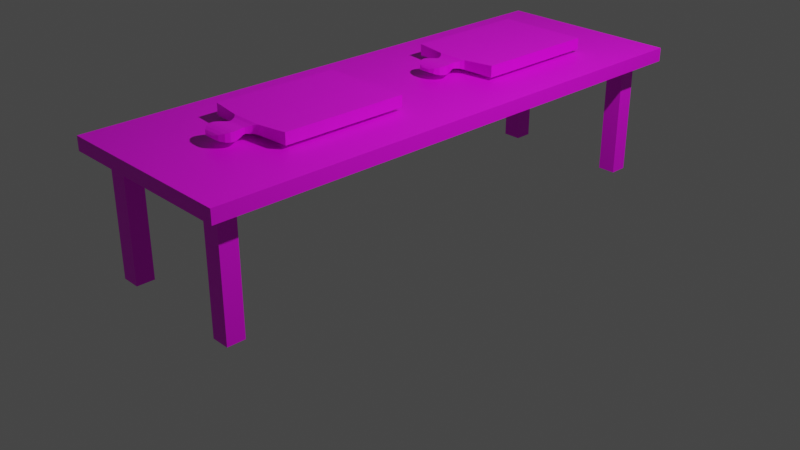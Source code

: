 # Source: mesaTablas.blend  (saved by Blender 3.5.10; exported with 4.5.12 LTS)
import bpy
from mathutils import Matrix  # noqa: F401  (used for matrix-valued properties, if any)

bpy.ops.wm.read_factory_settings(use_empty=True)
scene = bpy.context.scene
scene.name = 'Scene'

# ---- collections
col_collection = bpy.data.collections.new('Collection'); scene.collection.children.link(col_collection)

# ---- images (referenced by path relative to the original .blend; pixels are not part of the script)
import os
ASSET_DIR = os.environ.get("B2B_ASSET_DIR", "")  # directory of the original .blend (textures are referenced by path, not embedded)
HERE = os.path.dirname(os.path.abspath(__file__))  # packed textures are extracted next to this script under _unpacked/

def load_image(name, relpath, width, height, colorspace="sRGB"):
    """Load a texture the original file referenced (path relative to the .blend, or extracted next to this script)."""
    p = next((c for c in (os.path.join(HERE, relpath), os.path.join(ASSET_DIR, relpath)) if relpath and os.path.exists(c)), "")
    if p:
        img = bpy.data.images.load(p, check_existing=True)
        img.name = name
    else:  # same state as the original file: an image datablock whose file is absent (Cycles renders it pink)
        img = bpy.data.images.new(name, width, height)
        img.source = "FILE"
        img.filepath = "//" + (relpath or name)
    img.colorspace_settings.name = colorspace
    return img
img_mesa1_png = load_image('mesa1.png', 'mesa1.png', 1024, 1024, 'sRGB')
img_tablapicar_png = load_image('tablaPicar.png', 'tablaPicar.png', 1024, 1024, 'sRGB')

# ---- materials (node trees are filled in below, after node groups)
mat_material_001 = bpy.data.materials.new('Material.001')
mat_material_001.use_transparent_shadow = False
mat_material_001.roughness = 0.5
mat_material_002 = bpy.data.materials.new('Material.002')
mat_material_002.use_transparent_shadow = False
mat_material_002.roughness = 0.5

# ---- material node trees
mat_material_001.use_nodes = True; mat_material_001.node_tree.nodes.clear()
_N = mat_material_001.node_tree.nodes; _L = mat_material_001.node_tree.links
n0 = _N.new('ShaderNodeBsdfPrincipled'); n0.name = 'Principled BSDF'; n0.location = (0, 300)
n0.distribution = 'GGX'
n0.subsurface_method = 'RANDOM_WALK_SKIN'
n0.inputs[3].default_value = 1.45
n0.inputs[27].default_value = (0.0, 0.0, 0.0, 1.0)
n0.inputs[28].default_value = 1.0
n1 = _N.new('ShaderNodeOutputMaterial'); n1.name = 'Material Output'; n1.location = (280, 300)
n2 = _N.new('ShaderNodeTexImage'); n2.name = 'Image Texture'; n2.location = (-480, 300)
n2.image = img_mesa1_png
_L.new(n2.outputs[0], n0.inputs[0])
_L.new(n0.outputs[0], n1.inputs[0])
n1.is_active_output = True
mat_material_002.use_nodes = True; mat_material_002.node_tree.nodes.clear()
_N = mat_material_002.node_tree.nodes; _L = mat_material_002.node_tree.links
n0 = _N.new('ShaderNodeBsdfPrincipled'); n0.name = 'Principled BSDF'; n0.location = (0, 300)
n0.distribution = 'GGX'
n0.subsurface_method = 'RANDOM_WALK_SKIN'
n0.inputs[3].default_value = 1.45
n0.inputs[27].default_value = (0.0, 0.0, 0.0, 1.0)
n0.inputs[28].default_value = 1.0
n1 = _N.new('ShaderNodeOutputMaterial'); n1.name = 'Material Output'; n1.location = (280, 300)
n2 = _N.new('ShaderNodeTexImage'); n2.name = 'Image Texture'; n2.location = (-480, 300)
n2.image = img_tablapicar_png
_L.new(n2.outputs[0], n0.inputs[0])
_L.new(n0.outputs[0], n1.inputs[0])
n1.is_active_output = True

# ---- world
world_world = bpy.data.worlds.new('World'); scene.world = world_world
world_world.use_nodes = True; world_world.node_tree.nodes.clear()
_N = world_world.node_tree.nodes; _L = world_world.node_tree.links
n0 = _N.new('ShaderNodeOutputWorld'); n0.name = 'World Output'; n0.location = (300, 300)
n1 = _N.new('ShaderNodeBackground'); n1.name = 'Background'; n1.location = (10, 300)
n1.inputs[0].default_value = (0.05088, 0.05088, 0.05088, 1.0)
_L.new(n1.outputs[0], n0.inputs[0])
n0.is_active_output = True
world_world.color = (0.05088, 0.05088, 0.05088)
world_world.use_sun_shadow = False
world_world.sun_shadow_jitter_overblur = 0.0

# ---- cameras
cam_camera = bpy.data.cameras.new('Camera')
cam_camera.clip_end = 100.0
cam_camera.ortho_scale = 7.314

# ---- lights
light_light = bpy.data.lights.new('Light', 'POINT')
light_light.transmission_factor = 0.0
light_light.energy = 1000.0
light_light.shadow_soft_size = 0.1
light_light.shadow_maximum_resolution = 0.006
light_light.use_absolute_resolution = True

# ---- meshes
me_cube_001 = bpy.data.meshes.new('Cube.001')
me_cube_001.from_pydata([(0.9956, 1.402, -2.858), (0.9956, 1.258, -2.858), (0.9956, 1.402, 2.858), (0.9956, 1.258, 2.858), (-0.9956, 1.402, -2.858), (-0.9956, 1.258, -2.858), (-0.9956, 1.402, 2.858), (-0.9956, 1.258, 2.858), (-0.9956, 1.258, -2.681), (0.9956, 1.402, -2.681), (-0.9956, 1.402, -2.681), (0.9956, 1.258, -2.681), (-0.9956, 1.258, -2.493), (0.9956, 1.402, -2.493), (-0.9956, 1.402, -2.493), (0.9956, 1.258, -2.493), (-0.9956, 1.258, 2.681), (0.9956, 1.402, 2.681), (-0.9956, 1.402, 2.681), (0.9956, 1.258, 2.681), (-0.9956, 1.402, 2.492), (0.9956, 1.258, 2.492), (-0.9956, 1.258, 2.492), (0.9956, 1.402, 2.492), (-0.7941, 1.258, -2.858), (-0.7941, 1.402, 2.858), (-0.7941, 1.258, 2.858), (-0.7941, 1.402, -2.858), (-0.7941, 1.258, -2.681), (-0.7941, 1.402, -2.681), (-0.7941, 1.258, -2.493), (-0.7941, 1.402, -2.493), (-0.7941, 1.258, 2.681), (-0.7941, 1.402, 2.681), (-0.7941, 1.402, 2.492), (-0.7941, 1.258, 2.492), (-0.5939, 1.258, 2.858), (-0.5939, 1.402, -2.858), (-0.5939, 1.402, -2.681), (-0.5939, 1.402, -2.493), (-0.5939, 1.402, 2.681), (-0.5939, 1.402, 2.492), (-0.5939, 1.258, -2.858), (-0.5939, 1.402, 2.858), (-0.5939, 1.258, -2.681), (-0.5939, 1.258, -2.493), (-0.5939, 1.258, 2.681), (-0.5939, 1.258, 2.492), (0.7939, 1.258, 2.858), (0.7939, 1.402, -2.858), (0.7939, 1.402, -2.681), (0.7939, 1.402, -2.493), (0.7939, 1.402, 2.681), (0.7939, 1.402, 2.492), (0.7939, 1.258, -2.858), (0.7939, 1.402, 2.858), (0.7939, 1.258, -2.681), (0.7939, 1.258, -2.493), (0.7939, 1.258, 2.681), (0.7939, 1.258, 2.492), (0.6025, 1.258, -2.858), (0.6025, 1.402, 2.858), (0.6025, 1.258, -2.681), (0.6025, 1.258, -2.493), (0.6025, 1.258, 2.681), (0.6025, 1.258, 2.492), (0.6025, 1.258, 2.858), (0.6025, 1.402, -2.858), (0.6025, 1.402, -2.681), (0.6025, 1.402, -2.493), (0.6025, 1.402, 2.681), (0.6025, 1.402, 2.492), (-0.5939, 0.01112, -2.681), (-0.7941, 0.01112, -2.681), (-0.5939, 0.01112, -2.493), (-0.7941, 0.01112, -2.493), (-0.5939, 0.01112, 2.681), (-0.7941, 0.01112, 2.681), (-0.5939, 0.01112, 2.492), (-0.7941, 0.01112, 2.492), (0.7939, 0.01112, 2.492), (0.7939, 0.01112, 2.681), (0.7939, 0.01112, -2.681), (0.7939, 0.01112, -2.493), (0.6025, 0.01112, -2.681), (0.6025, 0.01112, -2.493), (0.6025, 0.01112, 2.681), (0.6025, 0.01112, 2.492)], [], [(33, 18, 6, 25), (26, 25, 6, 7), (8, 10, 4, 5), (58, 19, 3, 48), (19, 17, 2, 3), (54, 49, 0, 1), (1, 0, 9, 11), (54, 1, 11, 56), (12, 14, 10, 8), (27, 4, 10, 29), (22, 20, 14, 12), (11, 9, 13, 15), (56, 11, 15, 57), (29, 10, 14, 31), (7, 6, 18, 16), (21, 23, 17, 19), (59, 21, 19, 58), (34, 20, 18, 33), (31, 14, 20, 34), (57, 15, 21, 59), (15, 13, 23, 21), (16, 18, 20, 22), (12, 30, 35, 22), (39, 31, 34, 41), (41, 34, 33, 40), (22, 35, 32, 16), (38, 29, 31, 39), (8, 28, 30, 12), (37, 27, 29, 38), (5, 24, 28, 8), (5, 4, 27, 24), (16, 32, 26, 7), (36, 43, 25, 26), (40, 33, 25, 43), (70, 40, 43, 61), (66, 61, 43, 36), (67, 37, 38, 68), (68, 38, 39, 69), (71, 41, 40, 70), (69, 39, 41, 71), (30, 45, 47, 35), (64, 65, 87, 86), (45, 30, 75, 74), (24, 42, 44, 28), (24, 27, 37, 42), (32, 46, 36, 26), (13, 51, 53, 23), (23, 53, 52, 17), (9, 50, 51, 13), (0, 49, 50, 9), (3, 2, 55, 48), (17, 52, 55, 2), (63, 57, 59, 65), (47, 46, 76, 78), (63, 62, 84, 85), (60, 54, 56, 62), (60, 67, 49, 54), (64, 58, 48, 66), (46, 64, 66, 36), (42, 37, 67, 60), (42, 60, 62, 44), (44, 62, 63, 45), (47, 65, 64, 46), (45, 63, 65, 47), (51, 69, 71, 53), (53, 71, 70, 52), (50, 68, 69, 51), (49, 67, 68, 50), (48, 55, 61, 66), (52, 70, 61, 55), (79, 78, 76, 77), (73, 72, 74, 75), (87, 80, 81, 86), (84, 82, 83, 85), (44, 45, 74, 72), (62, 56, 82, 84), (32, 35, 79, 77), (59, 58, 81, 80), (46, 32, 77, 76), (57, 63, 85, 83), (56, 57, 83, 82), (58, 64, 86, 81), (30, 28, 73, 75), (65, 59, 80, 87), (35, 47, 78, 79), (28, 44, 72, 73)])
_uv = me_cube_001.uv_layers.new(name='UVMap')
_uv.uv.foreach_set('vector', [0.2194, 0.2275, 0.2311, 0.2275, 0.2311, 0.2311, 0.2194, 0.2311, 0.0, 0.3349, 0.1155, 0.3349, 0.1155, 0.3466, 0.0, 0.3466, 0.1191, 0.0, 0.1191, 0.1155, 0.1155, 0.1155, 0.1155, 0.0, 0.1038, 0.2275, 0.1155, 0.2275, 0.1155, 0.2311, 0.1038, 0.2311, 0.003574, 0.0, 0.003574, 0.1155, 0.0, 0.1155, 0.0, 0.0, 0.2311, 0.1038, 0.3466, 0.1038, 0.3466, 0.1155, 0.2311, 0.1155, 0.1155, 0.0, 0.1155, 0.1155, 0.112, 0.1155, 0.112, 0.0, 0.1038, 0.1155, 0.1155, 0.1155, 0.1155, 0.1191, 0.1038, 0.1191, 0.1229, 0.0, 0.1229, 0.1155, 0.1191, 0.1155, 0.1191, 0.0, 0.2194, 0.1155, 0.2311, 0.1155, 0.2311, 0.1191, 0.2194, 0.1191, 0.2237, 0.0, 0.2237, 0.1155, 0.1229, 0.1155, 0.1229, 0.0, 0.112, 0.0, 0.112, 0.1155, 0.1082, 0.1155, 0.1082, 0.0, 0.1038, 0.1191, 0.1155, 0.1191, 0.1155, 0.1229, 0.1038, 0.1229, 0.2194, 0.1191, 0.2311, 0.1191, 0.2311, 0.1229, 0.2194, 0.1229, 0.2311, 0.0, 0.2311, 0.1155, 0.2275, 0.1155, 0.2275, 0.0, 0.007394, 0.0, 0.007394, 0.1155, 0.003574, 0.1155, 0.003574, 0.0, 0.1038, 0.2237, 0.1155, 0.2237, 0.1155, 0.2275, 0.1038, 0.2275, 0.2194, 0.2237, 0.2311, 0.2237, 0.2311, 0.2275, 0.2194, 0.2275, 0.2194, 0.1229, 0.2311, 0.1229, 0.2311, 0.2237, 0.2194, 0.2237, 0.1038, 0.1229, 0.1155, 0.1229, 0.1155, 0.2237, 0.1038, 0.2237, 0.1082, 0.0, 0.1082, 0.1155, 0.007394, 0.1155, 0.007394, 0.0, 0.2275, 0.0, 0.2275, 0.1155, 0.2237, 0.1155, 0.2237, 0.0, 0.0, 0.1229, 0.01169, 0.1229, 0.01169, 0.2237, 0.0, 0.2237, 0.2078, 0.1229, 0.2194, 0.1229, 0.2194, 0.2237, 0.2078, 0.2237, 0.2078, 0.2237, 0.2194, 0.2237, 0.2194, 0.2275, 0.2078, 0.2275, 0.0, 0.2237, 0.01169, 0.2237, 0.01169, 0.2275, 0.0, 0.2275, 0.2078, 0.1191, 0.2194, 0.1191, 0.2194, 0.1229, 0.2078, 0.1229, 0.0, 0.1191, 0.01169, 0.1191, 0.01169, 0.1229, 0.0, 0.1229, 0.2078, 0.1155, 0.2194, 0.1155, 0.2194, 0.1191, 0.2078, 0.1191, 0.0, 0.1155, 0.01169, 0.1155, 0.01169, 0.1191, 0.0, 0.1191, 0.2311, 0.0, 0.3466, 0.0, 0.3466, 0.01169, 0.2311, 0.01169, 0.0, 0.2275, 0.01169, 0.2275, 0.01169, 0.2311, 0.0, 0.2311, 0.0, 0.3233, 0.1155, 0.3233, 0.1155, 0.3349, 0.0, 0.3349, 0.2078, 0.2275, 0.2194, 0.2275, 0.2194, 0.2311, 0.2078, 0.2311, 0.1383, 0.2275, 0.2078, 0.2275, 0.2078, 0.2311, 0.1383, 0.2311, 0.0, 0.2539, 0.1155, 0.2539, 0.1155, 0.3233, 0.0, 0.3233, 0.1383, 0.1155, 0.2078, 0.1155, 0.2078, 0.1191, 0.1383, 0.1191, 0.1383, 0.1191, 0.2078, 0.1191, 0.2078, 0.1229, 0.1383, 0.1229, 0.1383, 0.2237, 0.2078, 0.2237, 0.2078, 0.2275, 0.1383, 0.2275, 0.1383, 0.1229, 0.2078, 0.1229, 0.2078, 0.2237, 0.1383, 0.2237, 0.01169, 0.1229, 0.02331, 0.1229, 0.02331, 0.2237, 0.01169, 0.2237, 0.4413, 1.0, 0.4375, 1.0, 0.4375, 0.0, 0.4413, 0.0, 0.3698, 1.0, 0.3582, 1.0, 0.3582, 0.0, 0.3698, 0.0, 0.01169, 0.1155, 0.02331, 0.1155, 0.02331, 0.1191, 0.01169, 0.1191, 0.2311, 0.01169, 0.3466, 0.01169, 0.3466, 0.02331, 0.2311, 0.02331, 0.01169, 0.2275, 0.02331, 0.2275, 0.02331, 0.2311, 0.01169, 0.2311, 0.1155, 0.1229, 0.1272, 0.1229, 0.1272, 0.2237, 0.1155, 0.2237, 0.1155, 0.2237, 0.1272, 0.2237, 0.1272, 0.2275, 0.1155, 0.2275, 0.1155, 0.1191, 0.1272, 0.1191, 0.1272, 0.1229, 0.1155, 0.1229, 0.1155, 0.1155, 0.1272, 0.1155, 0.1272, 0.1191, 0.1155, 0.1191, 0.0, 0.2311, 0.1155, 0.2311, 0.1155, 0.2428, 0.0, 0.2428, 0.1155, 0.2275, 0.1272, 0.2275, 0.1272, 0.2311, 0.1155, 0.2311, 0.09273, 0.1229, 0.1038, 0.1229, 0.1038, 0.2237, 0.09273, 0.2237, 0.4451, 1.0, 0.4413, 1.0, 0.4413, 0.0, 0.4451, 0.0, 0.4642, 1.0, 0.4604, 1.0, 0.4604, 0.0, 0.4642, 0.0, 0.09273, 0.1155, 0.1038, 0.1155, 0.1038, 0.1191, 0.09273, 0.1191, 0.2311, 0.09273, 0.3466, 0.09273, 0.3466, 0.1038, 0.2311, 0.1038, 0.09273, 0.2275, 0.1038, 0.2275, 0.1038, 0.2311, 0.09273, 0.2311, 0.02331, 0.2275, 0.09273, 0.2275, 0.09273, 0.2311, 0.02331, 0.2311, 0.2311, 0.02331, 0.3466, 0.02331, 0.3466, 0.09273, 0.2311, 0.09273, 0.02331, 0.1155, 0.09273, 0.1155, 0.09273, 0.1191, 0.02331, 0.1191, 0.02331, 0.1191, 0.09273, 0.1191, 0.09273, 0.1229, 0.02331, 0.1229, 0.02331, 0.2237, 0.09273, 0.2237, 0.09273, 0.2275, 0.02331, 0.2275, 0.02331, 0.1229, 0.09273, 0.1229, 0.09273, 0.2237, 0.02331, 0.2237, 0.1272, 0.1229, 0.1383, 0.1229, 0.1383, 0.2237, 0.1272, 0.2237, 0.1272, 0.2237, 0.1383, 0.2237, 0.1383, 0.2275, 0.1272, 0.2275, 0.1272, 0.1191, 0.1383, 0.1191, 0.1383, 0.1229, 0.1272, 0.1229, 0.1272, 0.1155, 0.1383, 0.1155, 0.1383, 0.1191, 0.1272, 0.1191, 0.0, 0.2428, 0.1155, 0.2428, 0.1155, 0.2539, 0.0, 0.2539, 0.1272, 0.2275, 0.1383, 0.2275, 0.1383, 0.2311, 0.1272, 0.2311, 0.2349, 0.1155, 0.2349, 0.1271, 0.2311, 0.1271, 0.2311, 0.1155, 0.2349, 0.1271, 0.2349, 0.1388, 0.2311, 0.1388, 0.2311, 0.1271, 0.2349, 0.1388, 0.2349, 0.1499, 0.2311, 0.1499, 0.2311, 0.1388, 0.2349, 0.1499, 0.2349, 0.161, 0.2311, 0.161, 0.2311, 0.1499, 0.4566, 1.0, 0.4528, 1.0, 0.4528, 0.0, 0.4566, 0.0, 0.4375, 1.0, 0.4264, 1.0, 0.4264, 0.0, 0.4375, 0.0, 0.449, 1.0, 0.4451, 1.0, 0.4451, 0.0, 0.449, 0.0, 0.4528, 1.0, 0.449, 1.0, 0.449, 0.0, 0.4528, 0.0, 0.3815, 1.0, 0.3698, 1.0, 0.3698, 0.0, 0.3815, 0.0, 0.4042, 1.0, 0.3931, 1.0, 0.3931, 0.0, 0.4042, 0.0, 0.4604, 1.0, 0.4566, 1.0, 0.4566, 0.0, 0.4604, 0.0, 0.4264, 1.0, 0.4153, 1.0, 0.4153, 0.0, 0.4264, 0.0, 0.468, 1.0, 0.4642, 1.0, 0.4642, 0.0, 0.468, 0.0, 0.4153, 1.0, 0.4042, 1.0, 0.4042, 0.0, 0.4153, 0.0, 0.3582, 1.0, 0.3466, 1.0, 0.3466, 0.0, 0.3582, 0.0, 0.3931, 1.0, 0.3815, 1.0, 0.3815, 0.0, 0.3931, 0.0])
me_cube_001.materials.append(mat_material_001)
me_cube_001.update()
me_cube_001.normals_split_custom_set([tuple(v) for v in zip(*[iter([0.0, 1.0, 0.0, 0.0, 1.0, 0.0, 0.0, 1.0, 0.0, 0.0, 1.0, 0.0, 0.0, 0.0, 1.0, 0.0, 0.0, 1.0, 0.0, 0.0, 1.0, 0.0, 0.0, 1.0, -1.0, 0.0, 0.0, -1.0, 0.0, 0.0, -1.0, 0.0, 0.0, -1.0, 0.0, 0.0, 0.0, -1.0, 0.0, 0.0, -1.0, 0.0, 0.0, -1.0, 0.0, 0.0, -1.0, 0.0, 1.0, 0.0, 0.0, 1.0, 0.0, 0.0, 1.0, 0.0, 0.0, 1.0, 0.0, 0.0, 0.0, 0.0, -1.0, 0.0, 0.0, -1.0, 0.0, 0.0, -1.0, 0.0, 0.0, -1.0, 1.0, 0.0, 0.0, 1.0, 0.0, 0.0, 1.0, 0.0, 0.0, 1.0, 0.0, 0.0, 0.0, -1.0, 0.0, 0.0, -1.0, 0.0, 0.0, -1.0, 0.0, 0.0, -1.0, 0.0, -1.0, 0.0, 0.0, -1.0, 0.0, 0.0, -1.0, 0.0, 0.0, -1.0, 0.0, 0.0, 0.0, 1.0, 0.0, 0.0, 1.0, 0.0, 0.0, 1.0, 0.0, 0.0, 1.0, 0.0, -1.0, 0.0, 0.0, -1.0, 0.0, 0.0, -1.0, 0.0, 0.0, -1.0, 0.0, 0.0, 1.0, 0.0, 0.0, 1.0, 0.0, 0.0, 1.0, 0.0, 0.0, 1.0, 0.0, 0.0, 0.0, -1.0, 0.0, 0.0, -1.0, 0.0, 0.0, -1.0, 0.0, 0.0, -1.0, 0.0, 0.0, 1.0, 0.0, 0.0, 1.0, 0.0, 0.0, 1.0, 0.0, 0.0, 1.0, 0.0, -1.0, 0.0, 0.0, -1.0, 0.0, 0.0, -1.0, 0.0, 0.0, -1.0, 0.0, 0.0, 1.0, 0.0, 0.0, 1.0, 0.0, 0.0, 1.0, 0.0, 0.0, 1.0, 0.0, 0.0, 0.0, -1.0, 0.0, 0.0, -1.0, 0.0, 0.0, -1.0, 0.0, 0.0, -1.0, 0.0, 0.0, 1.0, 0.0, 0.0, 1.0, 0.0, 0.0, 1.0, 0.0, 0.0, 1.0, 0.0, 0.0, 1.0, 0.0, 0.0, 1.0, 0.0, 0.0, 1.0, 0.0, 0.0, 1.0, 0.0, 0.0, -1.0, 0.0, 0.0, -1.0, 0.0, 0.0, -1.0, 0.0, 0.0, -1.0, 0.0, 1.0, 0.0, 0.0, 1.0, 0.0, 0.0, 1.0, 0.0, 0.0, 1.0, 0.0, 0.0, -1.0, 0.0, 0.0, -1.0, 0.0, 0.0, -1.0, 0.0, 0.0, -1.0, 0.0, 0.0, 0.0, -1.0, 0.0, 0.0, -1.0, 0.0, 0.0, -1.0, 0.0, 0.0, -1.0, 0.0, 0.0, 1.0, 0.0, 0.0, 1.0, 0.0, 0.0, 1.0, 0.0, 0.0, 1.0, 0.0, 0.0, 1.0, 0.0, 0.0, 1.0, 0.0, 0.0, 1.0, 0.0, 0.0, 1.0, 0.0, 0.0, -1.0, 0.0, 0.0, -1.0, 0.0, 0.0, -1.0, 0.0, 0.0, -1.0, 0.0, 0.0, 1.0, 0.0, 0.0, 1.0, 0.0, 0.0, 1.0, 0.0, 0.0, 1.0, 0.0, 0.0, -1.0, 0.0, 0.0, -1.0, 0.0, 0.0, -1.0, 0.0, 0.0, -1.0, 0.0, 0.0, 1.0, 0.0, 0.0, 1.0, 0.0, 0.0, 1.0, 0.0, 0.0, 1.0, 0.0, 0.0, -1.0, 0.0, 0.0, -1.0, 0.0, 0.0, -1.0, 0.0, 0.0, -1.0, 0.0, 0.0, 0.0, -1.0, 0.0, 0.0, -1.0, 0.0, 0.0, -1.0, 0.0, 0.0, -1.0, 0.0, -1.0, 0.0, 0.0, -1.0, 0.0, 0.0, -1.0, 0.0, 0.0, -1.0, 0.0, 0.0, 0.0, 1.0, 0.0, 0.0, 1.0, 0.0, 0.0, 1.0, 0.0, 0.0, 1.0, 0.0, 1.0, 0.0, 0.0, 1.0, 0.0, 0.0, 1.0, 0.0, 0.0, 1.0, 0.0, 0.0, 1.0, 0.0, 0.0, 1.0, 0.0, 0.0, 1.0, 0.0, 0.0, 1.0, 0.0, 0.0, 0.0, 1.0, 0.0, 0.0, 1.0, 0.0, 0.0, 1.0, 0.0, 0.0, 1.0, 0.0, 1.0, 0.0, 0.0, 1.0, 0.0, 0.0, 1.0, 0.0, 0.0, 1.0, 0.0, 0.0, 1.0, 0.0, 0.0, 1.0, 0.0, 0.0, 1.0, 0.0, 0.0, 1.0, 0.0, 0.0, 1.0, 0.0, 0.0, 1.0, 0.0, 0.0, 1.0, 0.0, 0.0, 1.0, 0.0, 0.0, 1.0, 0.0, 0.0, 1.0, 0.0, 0.0, 1.0, 0.0, 0.0, 1.0, 0.0, 0.0, -1.0, 0.0, 0.0, -1.0, 0.0, 0.0, -1.0, 0.0, 0.0, -1.0, 0.0, -1.0, 0.0, 0.0, -1.0, 0.0, 0.0, -1.0, 0.0, 0.0, -1.0, 0.0, 0.0, 0.0, 0.0, 1.0, 0.0, 0.0, 1.0, 0.0, 0.0, 1.0, 0.0, 0.0, 1.0, 0.0, -1.0, 0.0, 0.0, -1.0, 0.0, 0.0, -1.0, 0.0, 0.0, -1.0, 0.0, 0.0, 0.0, -1.0, 0.0, 0.0, -1.0, 0.0, 0.0, -1.0, 0.0, 0.0, -1.0, 0.0, -1.0, 0.0, 0.0, -1.0, 0.0, 0.0, -1.0, 0.0, 0.0, -1.0, 0.0, 0.0, 1.0, 0.0, 0.0, 1.0, 0.0, 0.0, 1.0, 0.0, 0.0, 1.0, 0.0, 0.0, 1.0, 0.0, 0.0, 1.0, 0.0, 0.0, 1.0, 0.0, 0.0, 1.0, 0.0, 0.0, 1.0, 0.0, 0.0, 1.0, 0.0, 0.0, 1.0, 0.0, 0.0, 1.0, 0.0, 0.0, 1.0, 0.0, 0.0, 1.0, 0.0, 0.0, 1.0, 0.0, 0.0, 1.0, 0.0, 0.0, 0.0, 1.0, 0.0, 0.0, 1.0, 0.0, 0.0, 1.0, 0.0, 0.0, 1.0, 0.0, 1.0, 0.0, 0.0, 1.0, 0.0, 0.0, 1.0, 0.0, 0.0, 1.0, 0.0, 0.0, -1.0, 0.0, 0.0, -1.0, 0.0, 0.0, -1.0, 0.0, 0.0, -1.0, 0.0, 1.0, 0.0, 0.0, 1.0, 0.0, 0.0, 1.0, 0.0, 0.0, 1.0, 0.0, 0.0, -1.0, 0.0, 0.0, -1.0, 0.0, 0.0, -1.0, 0.0, 0.0, -1.0, 0.0, 0.0, 0.0, -1.0, 0.0, 0.0, -1.0, 0.0, 0.0, -1.0, 0.0, 0.0, -1.0, 0.0, 0.0, 0.0, -1.0, 0.0, 0.0, -1.0, 0.0, 0.0, -1.0, 0.0, 0.0, -1.0, 0.0, -1.0, 0.0, 0.0, -1.0, 0.0, 0.0, -1.0, 0.0, 0.0, -1.0, 0.0, 0.0, -1.0, 0.0, 0.0, -1.0, 0.0, 0.0, -1.0, 0.0, 0.0, -1.0, 0.0, 0.0, 0.0, -1.0, 0.0, 0.0, -1.0, 0.0, 0.0, -1.0, 0.0, 0.0, -1.0, 0.0, -1.0, 0.0, 0.0, -1.0, 0.0, 0.0, -1.0, 0.0, 0.0, -1.0, 0.0, 0.0, -1.0, 0.0, 0.0, -1.0, 0.0, 0.0, -1.0, 0.0, 0.0, -1.0, 0.0, 0.0, -1.0, 0.0, 0.0, -1.0, 0.0, 0.0, -1.0, 0.0, 0.0, -1.0, 0.0, 0.0, -1.0, 0.0, 0.0, -1.0, 0.0, 0.0, -1.0, 0.0, 0.0, -1.0, 0.0, 0.0, 1.0, 0.0, 0.0, 1.0, 0.0, 0.0, 1.0, 0.0, 0.0, 1.0, 0.0, 0.0, 1.0, 0.0, 0.0, 1.0, 0.0, 0.0, 1.0, 0.0, 0.0, 1.0, 0.0, 0.0, 1.0, 0.0, 0.0, 1.0, 0.0, 0.0, 1.0, 0.0, 0.0, 1.0, 0.0, 0.0, 1.0, 0.0, 0.0, 1.0, 0.0, 0.0, 1.0, 0.0, 0.0, 1.0, 0.0, 0.0, 0.0, 1.0, 0.0, 0.0, 1.0, 0.0, 0.0, 1.0, 0.0, 0.0, 1.0, 0.0, 1.0, 0.0, 0.0, 1.0, 0.0, 0.0, 1.0, 0.0, 0.0, 1.0, 0.0, 0.0, -1.0, 0.0, 0.0, -1.0, 0.0, 0.0, -1.0, 0.0, 0.0, -1.0, 0.0, 0.0, -1.0, 0.0, 0.0, -1.0, 0.0, 0.0, -1.0, 0.0, 0.0, -1.0, 0.0, 0.0, -1.0, 0.0, 0.0, -1.0, 0.0, 0.0, -1.0, 0.0, 0.0, -1.0, 0.0, 0.0, -1.0, 0.0, 0.0, -1.0, 0.0, 0.0, -1.0, 0.0, 0.0, -1.0, 0.0, 1.0, 0.0, 0.0, 1.0, 0.0, 0.0, 1.0, 0.0, 0.0, 1.0, 0.0, 0.0, 0.0, 0.0, -1.0, 0.0, 0.0, -1.0, 0.0, 0.0, -1.0, 0.0, 0.0, -1.0, -1.0, 0.0, 0.0, -1.0, 0.0, 0.0, -1.0, 0.0, 0.0, -1.0, 0.0, 0.0, 1.0, 0.0, 0.0, 1.0, 0.0, 0.0, 1.0, 0.0, 0.0, 1.0, 0.0, 0.0, 0.0, 0.0, 1.0, 0.0, 0.0, 1.0, 0.0, 0.0, 1.0, 0.0, 0.0, 1.0, 0.0, 0.0, 1.0, 0.0, 0.0, 1.0, 0.0, 0.0, 1.0, 0.0, 0.0, 1.0, 1.0, 0.0, 0.0, 1.0, 0.0, 0.0, 1.0, 0.0, 0.0, 1.0, 0.0, 0.0, 0.0, 0.0, 1.0, 0.0, 0.0, 1.0, 0.0, 0.0, 1.0, 0.0, 0.0, 1.0, -1.0, 0.0, 0.0, -1.0, 0.0, 0.0, -1.0, 0.0, 0.0, -1.0, 0.0, 0.0, 0.0, 0.0, -1.0, 0.0, 0.0, -1.0, 0.0, 0.0, -1.0, 0.0, 0.0, -1.0, 0.0, 0.0, -1.0, 0.0, 0.0, -1.0, 0.0, 0.0, -1.0, 0.0, 0.0, -1.0, 0.0, 0.0, -1.0, 0.0, 0.0, -1.0, 0.0, 0.0, -1.0, 0.0, 0.0, -1.0])] * 3)])
me_cube_002 = bpy.data.meshes.new('Cube.002')
me_cube_002.from_pydata([(-1.0, 0.05999, -1.363), (-1.0, -0.05999, -1.363), (1.0, 0.05999, -1.363), (1.0, -0.05999, -1.363), (-1.0, 0.05999, 1.363), (-1.0, -0.05999, 1.363), (1.0, 0.05999, 1.363), (1.0, -0.05999, 1.363), (-0.3342, -0.04818, 1.442), (-0.4167, 0.05999, -1.363), (-0.3342, 0.04818, 1.442), (-0.4167, -0.05999, -1.363), (0.339, -0.04818, 1.442), (0.4215, 0.05999, -1.363), (0.339, 0.04818, 1.442), (0.4215, -0.05999, -1.363), (0.2738, 0.03885, 2.091), (-0.269, 0.03885, 2.091), (-0.269, -0.03885, 2.091), (0.2738, -0.03885, 2.091), (0.2744, 0.03893, 1.799), (0.2744, -0.03893, 1.799), (-0.2696, -0.03893, 1.799), (-0.2696, 0.03893, 1.799), (0.2333, -0.03305, 1.574), (-0.2284, -0.03305, 1.574), (-0.2284, 0.03305, 1.574), (0.2333, 0.03305, 1.574), (0.3168, 0.04501, 1.924), (0.3168, -0.04501, 1.924), (-0.312, -0.04501, 1.924), (-0.312, 0.04501, 1.924), (0.2219, 0.03142, 1.685), (0.2219, -0.03142, 1.685), (-0.2171, -0.03142, 1.685), (-0.2171, 0.03142, 1.685), (0.2673, -0.03792, 1.508), (-0.2625, -0.03792, 1.508), (-0.2625, 0.03792, 1.508), (0.2673, 0.03792, 1.508), (0.2118, -0.02998, 1.635), (-0.207, -0.02998, 1.635), (-0.207, 0.02998, 1.635), (0.2118, 0.02998, 1.635), (0.299, -0.04245, 1.864), (-0.2941, -0.04245, 1.864), (-0.2941, 0.04245, 1.864), (0.299, 0.04245, 1.864), (0.3132, 0.04448, 2.004), (0.3132, -0.04448, 2.004), (-0.3083, -0.04448, 2.004), (-0.3083, 0.04448, 2.004), (0.1943, 0.02747, 2.174), (-0.1895, 0.02747, 2.174), (-0.1895, -0.02747, 2.174), (0.1943, -0.02747, 2.174), (0.09074, 0.01264, 2.22), (-0.08588, 0.01264, 2.22), (-0.08588, -0.01264, 2.22), (0.09074, -0.01264, 2.22)], [], [(13, 14, 6, 2), (3, 2, 6, 7), (8, 10, 4, 5), (12, 15, 3, 7), (15, 13, 2, 3), (5, 4, 0, 1), (1, 0, 9, 11), (5, 1, 11, 8), (49, 48, 16, 19), (0, 4, 10, 9), (7, 6, 14, 12), (11, 9, 13, 15), (8, 11, 15, 12), (9, 10, 14, 13), (18, 19, 55, 54), (50, 49, 19, 18), (51, 50, 18, 17), (48, 51, 17, 16), (32, 35, 23, 20), (35, 34, 22, 23), (34, 33, 21, 22), (33, 32, 20, 21), (36, 39, 27, 24), (37, 36, 24, 25), (38, 37, 25, 26), (39, 38, 26, 27), (47, 46, 31, 28), (46, 45, 30, 31), (45, 44, 29, 30), (44, 47, 28, 29), (40, 43, 32, 33), (41, 40, 33, 34), (42, 41, 34, 35), (43, 42, 35, 32), (14, 10, 38, 39), (10, 8, 37, 38), (8, 12, 36, 37), (12, 14, 39, 36), (27, 26, 42, 43), (26, 25, 41, 42), (25, 24, 40, 41), (24, 27, 43, 40), (21, 20, 47, 44), (22, 21, 44, 45), (23, 22, 45, 46), (20, 23, 46, 47), (28, 31, 51, 48), (31, 30, 50, 51), (30, 29, 49, 50), (29, 28, 48, 49), (55, 52, 56, 59), (16, 17, 53, 52), (19, 16, 52, 55), (17, 18, 54, 53), (59, 56, 57, 58), (53, 54, 58, 57), (54, 55, 59, 58), (52, 53, 57, 56)])
_uv = me_cube_002.uv_layers.new(name='UVMap')
_uv.uv.foreach_set('vector', [0.1058, 0.2637, 0.1209, 0.4986, 0.0, 0.5172, 0.0, 0.2637, 0.7304, 0.3658, 0.7304, 0.7316, 0.3658, 0.7316, 0.3658, 0.3658, 0.1205, 0.5532, 0.1205, 0.847, 0.0, 0.883, 0.0, 0.5172, 0.9653, 0.4867, 0.7304, 0.4716, 0.7304, 0.3658, 0.9839, 0.3658, 0.1058, 0.0, 0.1058, 0.2637, 0.0, 0.2637, 0.0, 0.0, 0.7308, 0.0, 0.7308, 0.3658, 0.3658, 0.3658, 0.3658, 0.0, 0.3658, 0.0, 0.3658, 0.2637, 0.2591, 0.2637, 0.2591, 0.0, 0.9839, 0.7316, 0.7304, 0.7316, 0.7304, 0.6249, 0.9653, 0.6098, 0.9111, 0.2728, 0.9111, 0.001599, 0.9221, 0.01877, 0.9221, 0.2557, 0.3658, 0.2637, 0.3658, 0.5172, 0.244, 0.4986, 0.2591, 0.2637, 0.3645, 0.5172, 0.3645, 0.883, 0.2432, 0.847, 0.2432, 0.5532, 0.2591, 0.0, 0.2591, 0.2637, 0.1058, 0.2637, 0.1058, 0.0, 0.9653, 0.6098, 0.7304, 0.6249, 0.7304, 0.4716, 0.9653, 0.4867, 0.2591, 0.2637, 0.244, 0.4986, 0.1209, 0.4986, 0.1058, 0.2637, 0.737, 0.01717, 0.8359, 0.01717, 0.8205, 0.05187, 0.7505, 0.05187, 0.7308, 0.0, 0.844, 0.0, 0.8359, 0.01717, 0.737, 0.01717, 0.9342, 0.001599, 0.9342, 0.2728, 0.9221, 0.2557, 0.9221, 0.01877, 0.844, 0.2712, 0.7308, 0.2712, 0.737, 0.2541, 0.8359, 0.2541, 0.3736, 0.8292, 0.3736, 0.749, 0.4008, 0.7394, 0.4008, 0.8388, 0.9757, 0.04142, 0.9757, 0.233, 0.9611, 0.2559, 0.9611, 0.01852, 0.4903, 0.749, 0.4903, 0.8292, 0.4632, 0.8388, 0.4632, 0.7394, 0.8671, 0.233, 0.8671, 0.04142, 0.8831, 0.01852, 0.8831, 0.2559, 0.844, 0.2528, 0.844, 0.02161, 0.8524, 0.03646, 0.8524, 0.238, 0.1328, 0.5845, 0.2294, 0.5845, 0.2224, 0.5994, 0.1383, 0.5994, 1.0, 0.02161, 1.0, 0.2528, 0.9908, 0.238, 0.9908, 0.03646, 0.2294, 0.8157, 0.1328, 0.8157, 0.1383, 0.8009, 0.2224, 0.8009, 0.4145, 0.8433, 0.4145, 0.7349, 0.4257, 0.7316, 0.4257, 0.8466, 0.9527, 0.007794, 0.9527, 0.2666, 0.9449, 0.2744, 0.9449, 0.0, 0.4494, 0.7349, 0.4494, 0.8433, 0.4383, 0.8466, 0.4383, 0.7316, 0.8922, 0.2666, 0.8922, 0.007794, 0.9005, 0.0, 0.9005, 0.2744, 0.8602, 0.2286, 0.8602, 0.04582, 0.8671, 0.04142, 0.8671, 0.233, 0.4982, 0.7508, 0.4982, 0.8274, 0.4903, 0.8292, 0.4903, 0.749, 0.9823, 0.04582, 0.9823, 0.2286, 0.9757, 0.233, 0.9757, 0.04142, 0.3658, 0.8274, 0.3658, 0.7508, 0.3736, 0.749, 0.3736, 0.8292, 0.2432, 0.847, 0.1205, 0.847, 0.1328, 0.8157, 0.2294, 0.8157, 0.1205, 0.847, 0.1205, 0.5532, 0.1328, 0.5845, 0.1328, 0.8157, 0.1205, 0.5532, 0.2432, 0.5532, 0.2294, 0.5845, 0.1328, 0.5845, 0.2432, 0.5532, 0.2432, 0.847, 0.2294, 0.8157, 0.2294, 0.5845, 0.2224, 0.8009, 0.1383, 0.8009, 0.1415, 0.7915, 0.2178, 0.7915, 0.9908, 0.03646, 0.9908, 0.238, 0.9823, 0.2286, 0.9823, 0.04582, 0.1383, 0.5994, 0.2224, 0.5994, 0.2178, 0.6087, 0.1415, 0.6087, 0.8524, 0.238, 0.8524, 0.03646, 0.8602, 0.04582, 0.8602, 0.2286, 0.8831, 0.2559, 0.8831, 0.01852, 0.8922, 0.007794, 0.8922, 0.2666, 0.4632, 0.7394, 0.4632, 0.8388, 0.4494, 0.8433, 0.4494, 0.7349, 0.9611, 0.01852, 0.9611, 0.2559, 0.9527, 0.2666, 0.9527, 0.007794, 0.4008, 0.8388, 0.4008, 0.7394, 0.4145, 0.7349, 0.4145, 0.8433, 0.4257, 0.8466, 0.4257, 0.7316, 0.432, 0.7323, 0.432, 0.8459, 0.9449, 0.0, 0.9449, 0.2744, 0.9342, 0.2728, 0.9342, 0.001599, 0.4383, 0.7316, 0.4383, 0.8466, 0.432, 0.8459, 0.432, 0.7323, 0.9005, 0.2744, 0.9005, 0.0, 0.9111, 0.001599, 0.9111, 0.2728, 0.8205, 0.05187, 0.8205, 0.2194, 0.8011, 0.1742, 0.8011, 0.09707, 0.8359, 0.2541, 0.737, 0.2541, 0.7505, 0.2194, 0.8205, 0.2194, 0.8359, 0.01717, 0.8359, 0.2541, 0.8205, 0.2194, 0.8205, 0.05187, 0.737, 0.2541, 0.737, 0.01717, 0.7505, 0.05187, 0.7505, 0.2194, 0.8011, 0.09707, 0.8011, 0.1742, 0.7689, 0.1742, 0.7689, 0.09707, 0.7505, 0.2194, 0.7505, 0.05187, 0.7689, 0.09707, 0.7689, 0.1742, 0.7505, 0.05187, 0.8205, 0.05187, 0.8011, 0.09707, 0.7689, 0.09707, 0.8205, 0.2194, 0.7505, 0.2194, 0.7689, 0.1742, 0.8011, 0.1742])
me_cube_002.materials.append(mat_material_002)
me_cube_002.update()
me_cube_002.normals_split_custom_set([tuple(v) for v in zip(*[iter([-0.009399, 1.0, 0.001995, -0.009399, 1.0, 0.001995, -0.009399, 1.0, 0.001995, -0.009399, 1.0, 0.001995, 1.0, 0.0, 0.0, 1.0, 0.0, 0.0, 1.0, 0.0, 0.0, 1.0, 0.0, 0.0, -0.1182, 0.0, 0.993, -0.1182, 0.0, 0.993, -0.1182, 0.0, 0.993, -0.1182, 0.0, 0.993, -0.009399, -1.0, 0.001995, -0.009399, -1.0, 0.001995, -0.009399, -1.0, 0.001995, -0.009399, -1.0, 0.001995, 0.0, 0.0, -1.0, 0.0, 0.0, -1.0, 0.0, 0.0, -1.0, 0.0, 0.0, -1.0, -1.0, 0.0, 0.0, -1.0, 0.0, 0.0, -1.0, 0.0, 0.0, -1.0, 0.0, 0.0, 0.0, 0.0, -1.0, 0.0, 0.0, -1.0, 0.0, 0.0, -1.0, 0.0, 0.0, -1.0, 0.009326, -1.0, 0.001996, 0.009326, -1.0, 0.001996, 0.009326, -1.0, 0.001996, 0.009326, -1.0, 0.001996, 0.9105, 0.0, 0.4134, 0.9105, 0.0, 0.4134, 0.9105, 0.0, 0.4134, 0.9105, 0.0, 0.4134, 0.009326, 1.0, 0.001996, 0.009326, 1.0, 0.001996, 0.009326, 1.0, 0.001996, 0.009326, 1.0, 0.001996, 0.1191, 0.0, 0.9929, 0.1191, 0.0, 0.9929, 0.1191, 0.0, 0.9929, 0.1191, 0.0, 0.9929, 0.0, 0.0, -1.0, 0.0, 0.0, -1.0, 0.0, 0.0, -1.0, 0.0, 0.0, -1.0, 0.0, -1.0, 0.00421, 0.0, -1.0, 0.00421, 0.0, -1.0, 0.00421, 0.0, -1.0, 0.00421, 0.0, 1.0, 0.00421, 0.0, 1.0, 0.00421, 0.0, 1.0, 0.00421, 0.0, 1.0, 0.00421, 0.0, -0.9908, 0.1357, 0.0, -0.9908, 0.1357, 0.0, -0.9908, 0.1357, 0.0, -0.9908, 0.1357, 0.0, -0.9979, 0.06487, 0.0, -0.9979, 0.06487, 0.0, -0.9979, 0.06487, 0.0, -0.9979, 0.06487, -0.9105, 0.0, 0.4134, -0.9105, 0.0, 0.4134, -0.9105, 0.0, 0.4134, -0.9105, 0.0, 0.4134, 0.0, 0.9979, 0.06487, 0.0, 0.9979, 0.06487, 0.0, 0.9979, 0.06487, 0.0, 0.9979, 0.06487, 0.0, 0.9978, -0.06573, 0.0, 0.9978, -0.06573, 0.0, 0.9978, -0.06573, 0.0, 0.9978, -0.06573, -0.9084, 0.0, -0.4181, -0.9084, 0.0, -0.4181, -0.9084, 0.0, -0.4181, -0.9084, 0.0, -0.4181, 0.0, -0.9978, -0.06573, 0.0, -0.9978, -0.06573, 0.0, -0.9978, -0.06573, 0.0, -0.9978, -0.06573, 0.9084, 0.0, -0.4181, 0.9084, 0.0, -0.4181, 0.9084, 0.0, -0.4181, 0.9084, 0.0, -0.4181, 0.8887, 0.0, 0.4585, 0.8887, 0.0, 0.4585, 0.8887, 0.0, 0.4585, 0.8887, 0.0, 0.4585, 0.0, -0.9973, 0.07365, 0.0, -0.9973, 0.07365, 0.0, -0.9973, 0.07365, 0.0, -0.9973, 0.07365, -0.8887, 0.0, 0.4585, -0.8887, 0.0, 0.4585, -0.8887, 0.0, 0.4585, -0.8887, 0.0, 0.4585, 0.0, 0.9973, 0.07365, 0.0, 0.9973, 0.07365, 0.0, 0.9973, 0.07365, 0.0, 0.9973, 0.07365, 0.0, 0.9991, -0.04274, 0.0, 0.9991, -0.04274, 0.0, 0.9991, -0.04274, 0.0, 0.9991, -0.04274, -0.9581, 0.0, -0.2864, -0.9581, 0.0, -0.2864, -0.9581, 0.0, -0.2864, -0.9581, 0.0, -0.2864, 0.0, -0.9991, -0.04274, 0.0, -0.9991, -0.04274, 0.0, -0.9991, -0.04274, 0.0, -0.9991, -0.04274, 0.9581, 0.0, -0.2864, 0.9581, 0.0, -0.2864, 0.9581, 0.0, -0.2864, 0.9581, 0.0, -0.2864, 0.9803, 0.0, -0.1973, 0.9803, 0.0, -0.1973, 0.9803, 0.0, -0.1973, 0.9803, 0.0, -0.1973, 0.0, -0.9996, -0.0288, 0.0, -0.9996, -0.0288, 0.0, -0.9996, -0.0288, 0.0, -0.9996, -0.0288, -0.9803, 0.0, -0.1973, -0.9803, 0.0, -0.1973, -0.9803, 0.0, -0.1973, -0.9803, 0.0, -0.1973, 0.0, 0.9996, -0.0288, 0.0, 0.9996, -0.0288, 0.0, 0.9996, -0.0288, 0.0, 0.9996, -0.0288, 0.0, 0.9881, 0.1538, 0.0, 0.9881, 0.1538, 0.0, 0.9881, 0.1538, 0.0, 0.9881, 0.1538, -0.6769, 0.0, 0.7361, -0.6769, 0.0, 0.7361, -0.6769, 0.0, 0.7361, -0.6769, 0.0, 0.7361, 0.0, -0.9881, 0.1538, 0.0, -0.9881, 0.1538, 0.0, -0.9881, 0.1538, 0.0, -0.9881, 0.1538, 0.6769, 0.0, 0.7361, 0.6769, 0.0, 0.7361, 0.6769, 0.0, 0.7361, 0.6769, 0.0, 0.7361, 0.0, 0.9987, 0.05007, 0.0, 0.9987, 0.05007, 0.0, 0.9987, 0.05007, 0.0, 0.9987, 0.05007, -0.9438, 0.0, 0.3305, -0.9438, 0.0, 0.3305, -0.9438, 0.0, 0.3305, -0.9438, 0.0, 0.3305, 0.0, -0.9987, 0.05007, 0.0, -0.9987, 0.05007, 0.0, -0.9987, 0.05007, 0.0, -0.9987, 0.05007, 0.9438, 0.0, 0.3306, 0.9438, 0.0, 0.3306, 0.9438, 0.0, 0.3306, 0.9438, 0.0, 0.3306, 0.9357, 0.0, -0.3528, 0.9357, 0.0, -0.3528, 0.9357, 0.0, -0.3528, 0.9357, 0.0, -0.3528, 0.0, -0.9985, -0.05391, 0.0, -0.9985, -0.05391, 0.0, -0.9985, -0.05391, 0.0, -0.9985, -0.05391, -0.9357, 0.0, -0.3528, -0.9357, 0.0, -0.3528, -0.9357, 0.0, -0.3528, -0.9357, 0.0, -0.3528, 0.0, 0.9985, -0.05391, 0.0, 0.9985, -0.05391, 0.0, 0.9985, -0.05391, 0.0, 0.9985, -0.05391, 0.0, 1.0, 0.006568, 0.0, 1.0, 0.006568, 0.0, 1.0, 0.006568, 0.0, 1.0, 0.006568, -0.9989, 0.0, 0.04589, -0.9989, 0.0, 0.04589, -0.9989, 0.0, 0.04589, -0.9989, 0.0, 0.04589, 0.0, -1.0, 0.006568, 0.0, -1.0, 0.006568, 0.0, -1.0, 0.006568, 0.0, -1.0, 0.006568, 0.9989, 0.0, 0.04589, 0.9989, 0.0, 0.04589, 0.9989, 0.0, 0.04589, 0.9989, 0.0, 0.04589, 0.4112, 0.0, 0.9116, 0.4112, 0.0, 0.9116, 0.4112, 0.0, 0.9116, 0.4112, 0.0, 0.9116, 0.0, 0.9908, 0.1357, 0.0, 0.9908, 0.1357, 0.0, 0.9908, 0.1357, 0.0, 0.9908, 0.1357, 0.7225, 0.0, 0.6913, 0.7225, 0.0, 0.6913, 0.7225, 0.0, 0.6913, 0.7225, 0.0, 0.6913, -0.7225, 0.0, 0.6913, -0.7225, 0.0, 0.6913, -0.7225, 0.0, 0.6913, -0.7225, 0.0, 0.6913, 0.0, 0.0, 1.0, 0.0, 0.0, 1.0, 0.0, 0.0, 1.0, 0.0, 0.0, 1.0, -0.4112, 0.0, 0.9115, -0.4112, 0.0, 0.9115, -0.4112, 0.0, 0.9115, -0.4112, 0.0, 0.9115, 0.0, -0.9532, 0.3025, 0.0, -0.9532, 0.3025, 0.0, -0.9532, 0.3025, 0.0, -0.9532, 0.3025, 0.0, 0.9532, 0.3025, 0.0, 0.9532, 0.3025, 0.0, 0.9532, 0.3025, 0.0, 0.9532, 0.3025])] * 3)])
me_cube_003 = bpy.data.meshes.new('Cube.003')
me_cube_003.from_pydata([(-1.0, 0.05999, -1.363), (-1.0, -0.05999, -1.363), (1.0, 0.05999, -1.363), (1.0, -0.05999, -1.363), (-1.0, 0.05999, 1.363), (-1.0, -0.05999, 1.363), (1.0, 0.05999, 1.363), (1.0, -0.05999, 1.363), (-0.3342, -0.04818, 1.442), (-0.4167, 0.05999, -1.363), (-0.3342, 0.04818, 1.442), (-0.4167, -0.05999, -1.363), (0.339, -0.04818, 1.442), (0.4215, 0.05999, -1.363), (0.339, 0.04818, 1.442), (0.4215, -0.05999, -1.363), (0.2738, 0.03885, 2.091), (-0.269, 0.03885, 2.091), (-0.269, -0.03885, 2.091), (0.2738, -0.03885, 2.091), (0.2744, 0.03893, 1.799), (0.2744, -0.03893, 1.799), (-0.2696, -0.03893, 1.799), (-0.2696, 0.03893, 1.799), (0.2333, -0.03305, 1.574), (-0.2284, -0.03305, 1.574), (-0.2284, 0.03305, 1.574), (0.2333, 0.03305, 1.574), (0.3168, 0.04501, 1.924), (0.3168, -0.04501, 1.924), (-0.312, -0.04501, 1.924), (-0.312, 0.04501, 1.924), (0.2219, 0.03142, 1.685), (0.2219, -0.03142, 1.685), (-0.2171, -0.03142, 1.685), (-0.2171, 0.03142, 1.685), (0.2673, -0.03792, 1.508), (-0.2625, -0.03792, 1.508), (-0.2625, 0.03792, 1.508), (0.2673, 0.03792, 1.508), (0.2118, -0.02998, 1.635), (-0.207, -0.02998, 1.635), (-0.207, 0.02998, 1.635), (0.2118, 0.02998, 1.635), (0.299, -0.04245, 1.864), (-0.2941, -0.04245, 1.864), (-0.2941, 0.04245, 1.864), (0.299, 0.04245, 1.864), (0.3132, 0.04448, 2.004), (0.3132, -0.04448, 2.004), (-0.3083, -0.04448, 2.004), (-0.3083, 0.04448, 2.004), (0.1943, 0.02747, 2.174), (-0.1895, 0.02747, 2.174), (-0.1895, -0.02747, 2.174), (0.1943, -0.02747, 2.174), (0.09074, 0.01264, 2.22), (-0.08588, 0.01264, 2.22), (-0.08588, -0.01264, 2.22), (0.09074, -0.01264, 2.22)], [], [(13, 14, 6, 2), (3, 2, 6, 7), (8, 10, 4, 5), (12, 15, 3, 7), (15, 13, 2, 3), (5, 4, 0, 1), (1, 0, 9, 11), (5, 1, 11, 8), (49, 48, 16, 19), (0, 4, 10, 9), (7, 6, 14, 12), (11, 9, 13, 15), (8, 11, 15, 12), (9, 10, 14, 13), (18, 19, 55, 54), (50, 49, 19, 18), (51, 50, 18, 17), (48, 51, 17, 16), (32, 35, 23, 20), (35, 34, 22, 23), (34, 33, 21, 22), (33, 32, 20, 21), (36, 39, 27, 24), (37, 36, 24, 25), (38, 37, 25, 26), (39, 38, 26, 27), (47, 46, 31, 28), (46, 45, 30, 31), (45, 44, 29, 30), (44, 47, 28, 29), (40, 43, 32, 33), (41, 40, 33, 34), (42, 41, 34, 35), (43, 42, 35, 32), (14, 10, 38, 39), (10, 8, 37, 38), (8, 12, 36, 37), (12, 14, 39, 36), (27, 26, 42, 43), (26, 25, 41, 42), (25, 24, 40, 41), (24, 27, 43, 40), (21, 20, 47, 44), (22, 21, 44, 45), (23, 22, 45, 46), (20, 23, 46, 47), (28, 31, 51, 48), (31, 30, 50, 51), (30, 29, 49, 50), (29, 28, 48, 49), (55, 52, 56, 59), (16, 17, 53, 52), (19, 16, 52, 55), (17, 18, 54, 53), (59, 56, 57, 58), (53, 54, 58, 57), (54, 55, 59, 58), (52, 53, 57, 56)])
_uv = me_cube_003.uv_layers.new(name='UVMap')
_uv.uv.foreach_set('vector', [0.1058, 0.2637, 0.1209, 0.4986, 0.0, 0.5172, 0.0, 0.2637, 0.7304, 0.3658, 0.7304, 0.7316, 0.3658, 0.7316, 0.3658, 0.3658, 0.1205, 0.5532, 0.1205, 0.847, 0.0, 0.883, 0.0, 0.5172, 0.9653, 0.4867, 0.7304, 0.4716, 0.7304, 0.3658, 0.9839, 0.3658, 0.1058, 0.0, 0.1058, 0.2637, 0.0, 0.2637, 0.0, 0.0, 0.7308, 0.0, 0.7308, 0.3658, 0.3658, 0.3658, 0.3658, 0.0, 0.3658, 0.0, 0.3658, 0.2637, 0.2591, 0.2637, 0.2591, 0.0, 0.9839, 0.7316, 0.7304, 0.7316, 0.7304, 0.6249, 0.9653, 0.6098, 0.9111, 0.2728, 0.9111, 0.001599, 0.9221, 0.01877, 0.9221, 0.2557, 0.3658, 0.2637, 0.3658, 0.5172, 0.244, 0.4986, 0.2591, 0.2637, 0.3645, 0.5172, 0.3645, 0.883, 0.2432, 0.847, 0.2432, 0.5532, 0.2591, 0.0, 0.2591, 0.2637, 0.1058, 0.2637, 0.1058, 0.0, 0.9653, 0.6098, 0.7304, 0.6249, 0.7304, 0.4716, 0.9653, 0.4867, 0.2591, 0.2637, 0.244, 0.4986, 0.1209, 0.4986, 0.1058, 0.2637, 0.737, 0.01717, 0.8359, 0.01717, 0.8205, 0.05187, 0.7505, 0.05187, 0.7308, 0.0, 0.844, 0.0, 0.8359, 0.01717, 0.737, 0.01717, 0.9342, 0.001599, 0.9342, 0.2728, 0.9221, 0.2557, 0.9221, 0.01877, 0.844, 0.2712, 0.7308, 0.2712, 0.737, 0.2541, 0.8359, 0.2541, 0.3736, 0.8292, 0.3736, 0.749, 0.4008, 0.7394, 0.4008, 0.8388, 0.9757, 0.04142, 0.9757, 0.233, 0.9611, 0.2559, 0.9611, 0.01852, 0.4903, 0.749, 0.4903, 0.8292, 0.4632, 0.8388, 0.4632, 0.7394, 0.8671, 0.233, 0.8671, 0.04142, 0.8831, 0.01852, 0.8831, 0.2559, 0.844, 0.2528, 0.844, 0.02161, 0.8524, 0.03646, 0.8524, 0.238, 0.1328, 0.5845, 0.2294, 0.5845, 0.2224, 0.5994, 0.1383, 0.5994, 1.0, 0.02161, 1.0, 0.2528, 0.9908, 0.238, 0.9908, 0.03646, 0.2294, 0.8157, 0.1328, 0.8157, 0.1383, 0.8009, 0.2224, 0.8009, 0.4145, 0.8433, 0.4145, 0.7349, 0.4257, 0.7316, 0.4257, 0.8466, 0.9527, 0.007794, 0.9527, 0.2666, 0.9449, 0.2744, 0.9449, 0.0, 0.4494, 0.7349, 0.4494, 0.8433, 0.4383, 0.8466, 0.4383, 0.7316, 0.8922, 0.2666, 0.8922, 0.007794, 0.9005, 0.0, 0.9005, 0.2744, 0.8602, 0.2286, 0.8602, 0.04582, 0.8671, 0.04142, 0.8671, 0.233, 0.4982, 0.7508, 0.4982, 0.8274, 0.4903, 0.8292, 0.4903, 0.749, 0.9823, 0.04582, 0.9823, 0.2286, 0.9757, 0.233, 0.9757, 0.04142, 0.3658, 0.8274, 0.3658, 0.7508, 0.3736, 0.749, 0.3736, 0.8292, 0.2432, 0.847, 0.1205, 0.847, 0.1328, 0.8157, 0.2294, 0.8157, 0.1205, 0.847, 0.1205, 0.5532, 0.1328, 0.5845, 0.1328, 0.8157, 0.1205, 0.5532, 0.2432, 0.5532, 0.2294, 0.5845, 0.1328, 0.5845, 0.2432, 0.5532, 0.2432, 0.847, 0.2294, 0.8157, 0.2294, 0.5845, 0.2224, 0.8009, 0.1383, 0.8009, 0.1415, 0.7915, 0.2178, 0.7915, 0.9908, 0.03646, 0.9908, 0.238, 0.9823, 0.2286, 0.9823, 0.04582, 0.1383, 0.5994, 0.2224, 0.5994, 0.2178, 0.6087, 0.1415, 0.6087, 0.8524, 0.238, 0.8524, 0.03646, 0.8602, 0.04582, 0.8602, 0.2286, 0.8831, 0.2559, 0.8831, 0.01852, 0.8922, 0.007794, 0.8922, 0.2666, 0.4632, 0.7394, 0.4632, 0.8388, 0.4494, 0.8433, 0.4494, 0.7349, 0.9611, 0.01852, 0.9611, 0.2559, 0.9527, 0.2666, 0.9527, 0.007794, 0.4008, 0.8388, 0.4008, 0.7394, 0.4145, 0.7349, 0.4145, 0.8433, 0.4257, 0.8466, 0.4257, 0.7316, 0.432, 0.7323, 0.432, 0.8459, 0.9449, 0.0, 0.9449, 0.2744, 0.9342, 0.2728, 0.9342, 0.001599, 0.4383, 0.7316, 0.4383, 0.8466, 0.432, 0.8459, 0.432, 0.7323, 0.9005, 0.2744, 0.9005, 0.0, 0.9111, 0.001599, 0.9111, 0.2728, 0.8205, 0.05187, 0.8205, 0.2194, 0.8011, 0.1742, 0.8011, 0.09707, 0.8359, 0.2541, 0.737, 0.2541, 0.7505, 0.2194, 0.8205, 0.2194, 0.8359, 0.01717, 0.8359, 0.2541, 0.8205, 0.2194, 0.8205, 0.05187, 0.737, 0.2541, 0.737, 0.01717, 0.7505, 0.05187, 0.7505, 0.2194, 0.8011, 0.09707, 0.8011, 0.1742, 0.7689, 0.1742, 0.7689, 0.09707, 0.7505, 0.2194, 0.7505, 0.05187, 0.7689, 0.09707, 0.7689, 0.1742, 0.7505, 0.05187, 0.8205, 0.05187, 0.8011, 0.09707, 0.7689, 0.09707, 0.8205, 0.2194, 0.7505, 0.2194, 0.7689, 0.1742, 0.8011, 0.1742])
me_cube_003.materials.append(mat_material_002)
me_cube_003.update()
me_cube_003.normals_split_custom_set([tuple(v) for v in zip(*[iter([-0.009399, 1.0, 0.001995, -0.009399, 1.0, 0.001995, -0.009399, 1.0, 0.001995, -0.009399, 1.0, 0.001995, 1.0, 0.0, 0.0, 1.0, 0.0, 0.0, 1.0, 0.0, 0.0, 1.0, 0.0, 0.0, -0.1182, 0.0, 0.993, -0.1182, 0.0, 0.993, -0.1182, 0.0, 0.993, -0.1182, 0.0, 0.993, -0.009399, -1.0, 0.001995, -0.009399, -1.0, 0.001995, -0.009399, -1.0, 0.001995, -0.009399, -1.0, 0.001995, 0.0, 0.0, -1.0, 0.0, 0.0, -1.0, 0.0, 0.0, -1.0, 0.0, 0.0, -1.0, -1.0, 0.0, 0.0, -1.0, 0.0, 0.0, -1.0, 0.0, 0.0, -1.0, 0.0, 0.0, 0.0, 0.0, -1.0, 0.0, 0.0, -1.0, 0.0, 0.0, -1.0, 0.0, 0.0, -1.0, 0.009326, -1.0, 0.001996, 0.009326, -1.0, 0.001996, 0.009326, -1.0, 0.001996, 0.009326, -1.0, 0.001996, 0.9105, 0.0, 0.4134, 0.9105, 0.0, 0.4134, 0.9105, 0.0, 0.4134, 0.9105, 0.0, 0.4134, 0.009326, 1.0, 0.001996, 0.009326, 1.0, 0.001996, 0.009326, 1.0, 0.001996, 0.009326, 1.0, 0.001996, 0.1191, 0.0, 0.9929, 0.1191, 0.0, 0.9929, 0.1191, 0.0, 0.9929, 0.1191, 0.0, 0.9929, 0.0, 0.0, -1.0, 0.0, 0.0, -1.0, 0.0, 0.0, -1.0, 0.0, 0.0, -1.0, 0.0, -1.0, 0.00421, 0.0, -1.0, 0.00421, 0.0, -1.0, 0.00421, 0.0, -1.0, 0.00421, 0.0, 1.0, 0.00421, 0.0, 1.0, 0.00421, 0.0, 1.0, 0.00421, 0.0, 1.0, 0.00421, 0.0, -0.9908, 0.1357, 0.0, -0.9908, 0.1357, 0.0, -0.9908, 0.1357, 0.0, -0.9908, 0.1357, 0.0, -0.9979, 0.06487, 0.0, -0.9979, 0.06487, 0.0, -0.9979, 0.06487, 0.0, -0.9979, 0.06487, -0.9105, 0.0, 0.4134, -0.9105, 0.0, 0.4134, -0.9105, 0.0, 0.4134, -0.9105, 0.0, 0.4134, 0.0, 0.9979, 0.06487, 0.0, 0.9979, 0.06487, 0.0, 0.9979, 0.06487, 0.0, 0.9979, 0.06487, 0.0, 0.9978, -0.06573, 0.0, 0.9978, -0.06573, 0.0, 0.9978, -0.06573, 0.0, 0.9978, -0.06573, -0.9084, 0.0, -0.4181, -0.9084, 0.0, -0.4181, -0.9084, 0.0, -0.4181, -0.9084, 0.0, -0.4181, 0.0, -0.9978, -0.06573, 0.0, -0.9978, -0.06573, 0.0, -0.9978, -0.06573, 0.0, -0.9978, -0.06573, 0.9084, 0.0, -0.4181, 0.9084, 0.0, -0.4181, 0.9084, 0.0, -0.4181, 0.9084, 0.0, -0.4181, 0.8887, 0.0, 0.4585, 0.8887, 0.0, 0.4585, 0.8887, 0.0, 0.4585, 0.8887, 0.0, 0.4585, 0.0, -0.9973, 0.07365, 0.0, -0.9973, 0.07365, 0.0, -0.9973, 0.07365, 0.0, -0.9973, 0.07365, -0.8887, 0.0, 0.4585, -0.8887, 0.0, 0.4585, -0.8887, 0.0, 0.4585, -0.8887, 0.0, 0.4585, 0.0, 0.9973, 0.07365, 0.0, 0.9973, 0.07365, 0.0, 0.9973, 0.07365, 0.0, 0.9973, 0.07365, 0.0, 0.9991, -0.04274, 0.0, 0.9991, -0.04274, 0.0, 0.9991, -0.04274, 0.0, 0.9991, -0.04274, -0.9581, 0.0, -0.2864, -0.9581, 0.0, -0.2864, -0.9581, 0.0, -0.2864, -0.9581, 0.0, -0.2864, 0.0, -0.9991, -0.04274, 0.0, -0.9991, -0.04274, 0.0, -0.9991, -0.04274, 0.0, -0.9991, -0.04274, 0.9581, 0.0, -0.2864, 0.9581, 0.0, -0.2864, 0.9581, 0.0, -0.2864, 0.9581, 0.0, -0.2864, 0.9803, 0.0, -0.1973, 0.9803, 0.0, -0.1973, 0.9803, 0.0, -0.1973, 0.9803, 0.0, -0.1973, 0.0, -0.9996, -0.0288, 0.0, -0.9996, -0.0288, 0.0, -0.9996, -0.0288, 0.0, -0.9996, -0.0288, -0.9803, 0.0, -0.1973, -0.9803, 0.0, -0.1973, -0.9803, 0.0, -0.1973, -0.9803, 0.0, -0.1973, 0.0, 0.9996, -0.0288, 0.0, 0.9996, -0.0288, 0.0, 0.9996, -0.0288, 0.0, 0.9996, -0.0288, 0.0, 0.9881, 0.1538, 0.0, 0.9881, 0.1538, 0.0, 0.9881, 0.1538, 0.0, 0.9881, 0.1538, -0.6769, 0.0, 0.7361, -0.6769, 0.0, 0.7361, -0.6769, 0.0, 0.7361, -0.6769, 0.0, 0.7361, 0.0, -0.9881, 0.1538, 0.0, -0.9881, 0.1538, 0.0, -0.9881, 0.1538, 0.0, -0.9881, 0.1538, 0.6769, 0.0, 0.7361, 0.6769, 0.0, 0.7361, 0.6769, 0.0, 0.7361, 0.6769, 0.0, 0.7361, 0.0, 0.9987, 0.05007, 0.0, 0.9987, 0.05007, 0.0, 0.9987, 0.05007, 0.0, 0.9987, 0.05007, -0.9438, 0.0, 0.3305, -0.9438, 0.0, 0.3305, -0.9438, 0.0, 0.3305, -0.9438, 0.0, 0.3305, 0.0, -0.9987, 0.05007, 0.0, -0.9987, 0.05007, 0.0, -0.9987, 0.05007, 0.0, -0.9987, 0.05007, 0.9438, 0.0, 0.3306, 0.9438, 0.0, 0.3306, 0.9438, 0.0, 0.3306, 0.9438, 0.0, 0.3306, 0.9357, 0.0, -0.3528, 0.9357, 0.0, -0.3528, 0.9357, 0.0, -0.3528, 0.9357, 0.0, -0.3528, 0.0, -0.9985, -0.05391, 0.0, -0.9985, -0.05391, 0.0, -0.9985, -0.05391, 0.0, -0.9985, -0.05391, -0.9357, 0.0, -0.3528, -0.9357, 0.0, -0.3528, -0.9357, 0.0, -0.3528, -0.9357, 0.0, -0.3528, 0.0, 0.9985, -0.05391, 0.0, 0.9985, -0.05391, 0.0, 0.9985, -0.05391, 0.0, 0.9985, -0.05391, 0.0, 1.0, 0.006568, 0.0, 1.0, 0.006568, 0.0, 1.0, 0.006568, 0.0, 1.0, 0.006568, -0.9989, 0.0, 0.04589, -0.9989, 0.0, 0.04589, -0.9989, 0.0, 0.04589, -0.9989, 0.0, 0.04589, 0.0, -1.0, 0.006568, 0.0, -1.0, 0.006568, 0.0, -1.0, 0.006568, 0.0, -1.0, 0.006568, 0.9989, 0.0, 0.04589, 0.9989, 0.0, 0.04589, 0.9989, 0.0, 0.04589, 0.9989, 0.0, 0.04589, 0.4112, 0.0, 0.9116, 0.4112, 0.0, 0.9116, 0.4112, 0.0, 0.9116, 0.4112, 0.0, 0.9116, 0.0, 0.9908, 0.1357, 0.0, 0.9908, 0.1357, 0.0, 0.9908, 0.1357, 0.0, 0.9908, 0.1357, 0.7225, 0.0, 0.6913, 0.7225, 0.0, 0.6913, 0.7225, 0.0, 0.6913, 0.7225, 0.0, 0.6913, -0.7225, 0.0, 0.6913, -0.7225, 0.0, 0.6913, -0.7225, 0.0, 0.6913, -0.7225, 0.0, 0.6913, 0.0, 0.0, 1.0, 0.0, 0.0, 1.0, 0.0, 0.0, 1.0, 0.0, 0.0, 1.0, -0.4112, 0.0, 0.9115, -0.4112, 0.0, 0.9115, -0.4112, 0.0, 0.9115, -0.4112, 0.0, 0.9115, 0.0, -0.9532, 0.3025, 0.0, -0.9532, 0.3025, 0.0, -0.9532, 0.3025, 0.0, -0.9532, 0.3025, 0.0, 0.9532, 0.3025, 0.0, 0.9532, 0.3025, 0.0, 0.9532, 0.3025, 0.0, 0.9532, 0.3025])] * 3)])

# ---- objects
ob_light = bpy.data.objects.new('Light', light_light)
ob_camera = bpy.data.objects.new('Camera', cam_camera)
ob_cube = bpy.data.objects.new('Cube', me_cube_001)
ob_cube_001 = bpy.data.objects.new('Cube.001', me_cube_002)
ob_cube_002 = bpy.data.objects.new('Cube.002', me_cube_003)

# ---- transforms, parenting, visibility, modifiers, constraints
ob_light.location = (4.076, 1.005, 5.904)
ob_light.rotation_euler = (0.6503, 0.05522, 1.866)
ob_light.lock_rotations_4d = False
ob_light.empty_display_type = 'ARROWS'
ob_light.color = (0.0, 0.0, 0.0, 0.0)
ob_light.lineart.crease_threshold = 0.0
ob_camera.location = (7.359, -6.926, 4.958)
ob_camera.rotation_euler = (1.109, 0.0, 0.8149)
ob_camera.lock_rotations_4d = False
ob_camera.empty_display_type = 'ARROWS'
ob_camera.color = (0.0, 0.0, 0.0, 0.0)
ob_camera.display_type = 'WIRE'
ob_camera.lineart.crease_threshold = 0.0
ob_cube.location = (0.0, 0.0, 0.0)
ob_cube.rotation_euler = (1.571, -0.0, 0.0)
ob_cube_001.location = (0.0, 1.43, 1.498)
ob_cube_001.rotation_euler = (1.571, -0.0, 0.0)
ob_cube_001.scale = (0.4877, 0.9994, 0.4877)
ob_cube_002.location = (0.0, -1.087, 1.498)
ob_cube_002.rotation_euler = (1.571, -0.0, 0.0)
ob_cube_002.scale = (0.4877, 0.9994, 0.4877)

# ---- collection membership
col_collection.objects.link(ob_light)
col_collection.objects.link(ob_camera)
col_collection.objects.link(ob_cube)
col_collection.objects.link(ob_cube_001)
col_collection.objects.link(ob_cube_002)

# ---- scene / render settings (as saved in the file)
scene.camera = ob_camera
scene.frame_start = 1; scene.frame_end = 250; scene.frame_set(1)
scene.render.engine = 'BLENDER_EEVEE_NEXT'
scene.cycles.sampling_pattern = 'TABULATED_SOBOL'
scene.view_settings.view_transform = 'Filmic'
bpy.context.view_layer.update()
